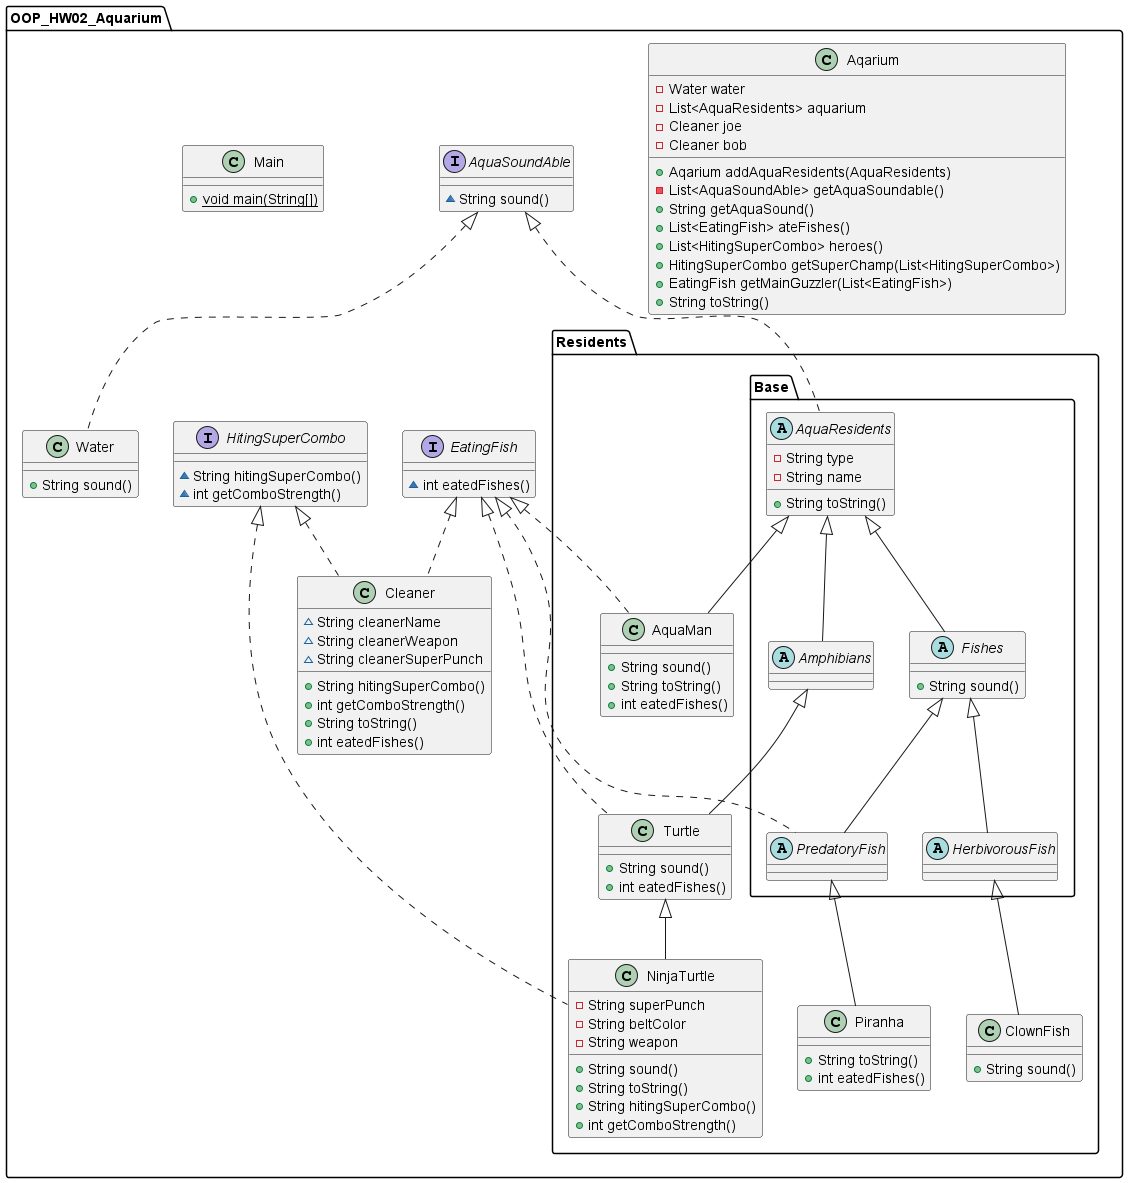

The diagram above was rendered by PlantUML. Its source (embedded in the PNG):
@startuml
interface OOP_HW02_Aquarium.EatingFish {
~ int eatedFishes()
}
class OOP_HW02_Aquarium.Aqarium {
- Water water
- List<AquaResidents> aquarium
- Cleaner joe
- Cleaner bob
+ Aqarium addAquaResidents(AquaResidents)
- List<AquaSoundAble> getAquaSoundable()
+ String getAquaSound()
+ List<EatingFish> ateFishes()
+ List<HitingSuperCombo> heroes()
+ HitingSuperCombo getSuperChamp(List<HitingSuperCombo>)
+ EatingFish getMainGuzzler(List<EatingFish>)
+ String toString()
}
abstract class OOP_HW02_Aquarium.Residents.Base.PredatoryFish {
}
interface OOP_HW02_Aquarium.HitingSuperCombo {
~ String hitingSuperCombo()
~ int getComboStrength()
}
class OOP_HW02_Aquarium.Cleaner {
~ String cleanerName
~ String cleanerWeapon
~ String cleanerSuperPunch
+ String hitingSuperCombo()
+ int getComboStrength()
+ String toString()
+ int eatedFishes()
}
class OOP_HW02_Aquarium.Residents.AquaMan {
+ String sound()
+ String toString()
+ int eatedFishes()
}
class OOP_HW02_Aquarium.Water {
+ String sound()
}
class OOP_HW02_Aquarium.Residents.Turtle {
+ String sound()
+ int eatedFishes()
}
class OOP_HW02_Aquarium.Residents.ClownFish {
+ String sound()
}
abstract class OOP_HW02_Aquarium.Residents.Base.Fishes {
+ String sound()
}
abstract class OOP_HW02_Aquarium.Residents.Base.HerbivorousFish {
}
class OOP_HW02_Aquarium.Residents.Piranha {
+ String toString()
+ int eatedFishes()
}
class OOP_HW02_Aquarium.Residents.NinjaTurtle {
- String superPunch
- String beltColor
- String weapon
+ String sound()
+ String toString()
+ String hitingSuperCombo()
+ int getComboStrength()
}
abstract class OOP_HW02_Aquarium.Residents.Base.AquaResidents {
- String type
- String name
+ String toString()
}
abstract class OOP_HW02_Aquarium.Residents.Base.Amphibians {
}
interface OOP_HW02_Aquarium.AquaSoundAble {
~ String sound()
}
class OOP_HW02_Aquarium.Main {
+ {static} void main(String[])
}


OOP_HW02_Aquarium.EatingFish <|.. OOP_HW02_Aquarium.Residents.Base.PredatoryFish
OOP_HW02_Aquarium.Residents.Base.Fishes <|-- OOP_HW02_Aquarium.Residents.Base.PredatoryFish
OOP_HW02_Aquarium.HitingSuperCombo <|.. OOP_HW02_Aquarium.Cleaner
OOP_HW02_Aquarium.EatingFish <|.. OOP_HW02_Aquarium.Cleaner
OOP_HW02_Aquarium.EatingFish <|.. OOP_HW02_Aquarium.Residents.AquaMan
OOP_HW02_Aquarium.Residents.Base.AquaResidents <|-- OOP_HW02_Aquarium.Residents.AquaMan
OOP_HW02_Aquarium.AquaSoundAble <|.. OOP_HW02_Aquarium.Water
OOP_HW02_Aquarium.EatingFish <|.. OOP_HW02_Aquarium.Residents.Turtle
OOP_HW02_Aquarium.Residents.Base.Amphibians <|-- OOP_HW02_Aquarium.Residents.Turtle
OOP_HW02_Aquarium.Residents.Base.HerbivorousFish <|-- OOP_HW02_Aquarium.Residents.ClownFish
OOP_HW02_Aquarium.Residents.Base.AquaResidents <|-- OOP_HW02_Aquarium.Residents.Base.Fishes
OOP_HW02_Aquarium.Residents.Base.Fishes <|-- OOP_HW02_Aquarium.Residents.Base.HerbivorousFish
OOP_HW02_Aquarium.Residents.Base.PredatoryFish <|-- OOP_HW02_Aquarium.Residents.Piranha
OOP_HW02_Aquarium.HitingSuperCombo <|.. OOP_HW02_Aquarium.Residents.NinjaTurtle
OOP_HW02_Aquarium.Residents.Turtle <|-- OOP_HW02_Aquarium.Residents.NinjaTurtle
OOP_HW02_Aquarium.AquaSoundAble <|.. OOP_HW02_Aquarium.Residents.Base.AquaResidents
OOP_HW02_Aquarium.Residents.Base.AquaResidents <|-- OOP_HW02_Aquarium.Residents.Base.Amphibians
@enduml